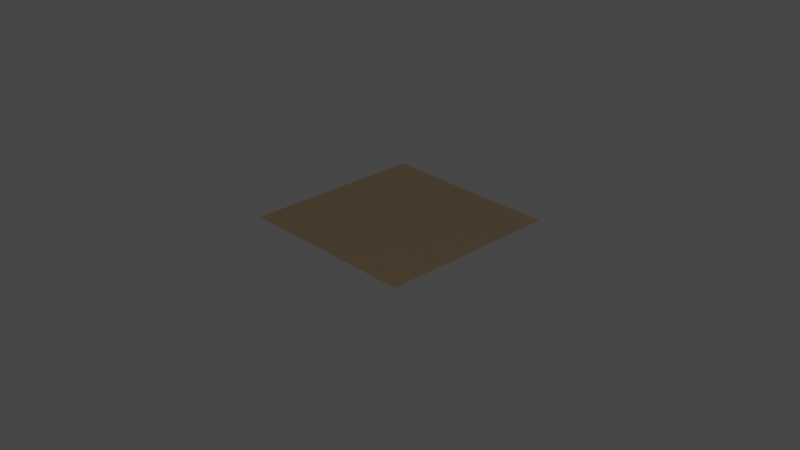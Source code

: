 # Source: gold_pure.blend  (saved by Blender 4.0.36; exported with 4.5.12 LTS)
import bpy
from mathutils import Matrix  # noqa: F401  (used for matrix-valued properties, if any)

bpy.ops.wm.read_factory_settings(use_empty=True)
scene = bpy.context.scene
scene.name = 'Scene'

# ---- collections
col_collection = bpy.data.collections.new('Collection'); scene.collection.children.link(col_collection)

# ---- materials (node trees are filled in below, after node groups)
mat_gold_pure = bpy.data.materials.new('gold_pure')
mat_gold_pure.alpha_threshold = 0.0
mat_gold_pure.use_transparent_shadow = False
mat_gold_pure.line_color = (0.0, 0.0, 0.0, 1.0)

# ---- node groups
ng_normal_bake = bpy.data.node_groups.new('normal_bake', 'ShaderNodeTree')
_s = ng_normal_bake.interface.new_socket(name='Vector', in_out='OUTPUT', socket_type='NodeSocketVector')
_s = ng_normal_bake.interface.new_socket(name='Color', in_out='INPUT', socket_type='NodeSocketVector')
_s.hide_value = True
_N = ng_normal_bake.nodes; _L = ng_normal_bake.links
n0 = _N.new('ShaderNodeVectorMath'); n0.name = 'Vector Math.001'; n0.location = (-4, -55)
n0.operation = 'DOT_PRODUCT'
n1 = _N.new('ShaderNodeVectorMath'); n1.name = 'Vector Math.005'; n1.location = (-264, -55)
n1.operation = 'CROSS_PRODUCT'
n2 = _N.new('ShaderNodeVectorMath'); n2.name = 'Vector Math.002'; n2.location = (-1, -219)
n2.operation = 'DOT_PRODUCT'
n3 = _N.new('NodeReroute'); n3.name = 'Reroute'; n3.location = (-85, 62)
n3.width = 16
n3.socket_idname = 'NodeSocketVector'
n4 = _N.new('ShaderNodeVectorMath'); n4.name = 'Vector Math'; n4.location = (2, 98)
n4.operation = 'DOT_PRODUCT'
n5 = _N.new('ShaderNodeCombineXYZ'); n5.name = 'Combine XYZ'; n5.location = (198, 2)
n6 = _N.new('ShaderNodeNewGeometry'); n6.name = 'Geometry'; n6.location = (-577, -273)
n7 = _N.new('ShaderNodeTangent'); n7.name = 'Tangent'; n7.location = (-579, 25)
n7.width = 232
n7.direction_type = 'UV_MAP'
n8 = _N.new('NodeGroupOutput'); n8.name = 'Group Output'; n8.location = (757, 49)
n9 = _N.new('NodeGroupInput'); n9.name = 'Group Input'; n9.location = (-552, 105)
n10 = _N.new('ShaderNodeVectorMath'); n10.name = 'Vector Math.004'; n10.location = (398, -39)
n10.hide = True
n10.inputs[1].default_value = (0.5, 0.5, 0.5)
n11 = _N.new('ShaderNodeVectorMath'); n11.name = 'Vector Math.003'; n11.location = (398, -4)
n11.hide = True
n11.operation = 'SCALE'
n11.inputs[3].default_value = 0.5
n12 = _N.new('ShaderNodeMath'); n12.name = 'sanctus_correct_normal_y'; n12.location = (0, 0)
n12.label = 'sanctus_correct_normal_y'
n12.operation = 'MULTIPLY'
n12.inputs[1].default_value = -1.0
_L.new(n4.outputs[1], n5.inputs[0])
_L.new(n2.outputs[1], n5.inputs[2])
_L.new(n3.outputs[0], n4.inputs[0])
_L.new(n3.outputs[0], n0.inputs[0])
_L.new(n3.outputs[0], n2.inputs[0])
_L.new(n7.outputs[0], n1.inputs[0])
_L.new(n6.outputs[1], n1.inputs[1])
_L.new(n7.outputs[0], n4.inputs[1])
_L.new(n1.outputs[0], n0.inputs[1])
_L.new(n6.outputs[1], n2.inputs[1])
_L.new(n9.outputs[0], n3.inputs[0])
_L.new(n5.outputs[0], n11.inputs[0])
_L.new(n10.outputs[0], n8.inputs[0])
_L.new(n11.outputs[0], n10.inputs[0])
_L.new(n0.outputs[1], n12.inputs[0])
_L.new(n12.outputs[0], n5.inputs[1])
n8.is_active_output = True
ng_clouds_01_002 = bpy.data.node_groups.new('Clouds 01.002', 'ShaderNodeTree')
_s = ng_clouds_01_002.interface.new_socket(name='Linear', in_out='OUTPUT', socket_type='NodeSocketFloat')
_s.min_value = 0.0
_s.max_value = 1.0
_s = ng_clouds_01_002.interface.new_socket(name='Constant', in_out='OUTPUT', socket_type='NodeSocketFloat')
_s.min_value = 0.0
_s.max_value = 0.0
_s = ng_clouds_01_002.interface.new_socket(name='Vector', in_out='INPUT', socket_type='NodeSocketVector')
_s.min_value = -1e+04
_s.max_value = 1e+04
_s.hide_value = True
_s = ng_clouds_01_002.interface.new_socket(name='Scale', in_out='INPUT', socket_type='NodeSocketFloat')
_s.default_value = 1.0
_s.min_value = -1e+04
_s.max_value = 1e+04
_s = ng_clouds_01_002.interface.new_socket(name='Mix 1', in_out='INPUT', socket_type='NodeSocketFloat')
_s.subtype = 'FACTOR'
_s.default_value = 0.7583
_s.min_value = 0.0
_s.max_value = 1.0
_s = ng_clouds_01_002.interface.new_socket(name='Mix 2', in_out='INPUT', socket_type='NodeSocketFloat')
_s.default_value = 1.0
_s.min_value = 0.0
_s.max_value = 1.0
_s = ng_clouds_01_002.interface.new_socket(name='Distortion', in_out='INPUT', socket_type='NodeSocketFloat')
_s.min_value = 0.0
_s.max_value = 1.0
_s = ng_clouds_01_002.interface.new_socket(name='Distortion', in_out='INPUT', socket_type='NodeSocketFloat')
_s.min_value = 0.0
_s.max_value = 1.0
_s = ng_clouds_01_002.interface.new_socket(name='Detail', in_out='INPUT', socket_type='NodeSocketFloat')
_s.default_value = 9.46
_s.min_value = 0.0
_s.max_value = 16.0
_s = ng_clouds_01_002.interface.new_socket(name='Detail', in_out='INPUT', socket_type='NodeSocketFloat')
_s.default_value = 0.9
_s.min_value = 0.0
_s.max_value = 16.0
_s = ng_clouds_01_002.interface.new_socket(name='Constant Seed', in_out='INPUT', socket_type='NodeSocketFloat')
_s.default_value = -9.5
_s.min_value = -1e+04
_s.max_value = 1e+04
_N = ng_clouds_01_002.nodes; _L = ng_clouds_01_002.links
n0 = _N.new('ShaderNodeVectorMath'); n0.name = 'Vector Math'; n0.location = (-470, 37)
n0.operation = 'SCALE'
n1 = _N.new('ShaderNodeMapRange'); n1.name = 'Map Range.001'; n1.location = (-472, -122)
n1.hide = True
n1.inputs[3].default_value = 0.78
n2 = _N.new('NodeGroupOutput'); n2.name = 'Group Output'; n2.location = (622, 28)
n3 = _N.new('ShaderNodeMapRange'); n3.name = 'Map Range.002'; n3.location = (-463, -179)
n3.hide = True
n3.inputs[3].default_value = 0.3
n3.inputs[4].default_value = 0.8
n4 = _N.new('ShaderNodeVectorMath'); n4.name = 'Vector Math.001'; n4.location = (-858, 207)
n4.operation = 'LENGTH'
n5 = _N.new('ShaderNodeMath'); n5.name = 'Math'; n5.location = (-688, 185)
n5.hide = True
n5.operation = 'GREATER_THAN'
n5.inputs[1].default_value = 0.0
n5.inputs[2].default_value = 0.0
n6 = _N.new('ShaderNodeMix'); n6.name = 'Mix'; n6.location = (-691, 150)
n6.data_type = 'RGBA'
n7 = _N.new('ShaderNodeTexNoise'); n7.name = 'Noise Texture.001'; n7.location = (-267, 52)
n7.inputs[2].default_value = 0.89
n8 = _N.new('ShaderNodeTexNoise'); n8.name = 'Noise Texture'; n8.location = (-103, -22)
n8.inputs[2].default_value = 3.39
n9 = _N.new('ShaderNodeTexVoronoi'); n9.name = 'Voronoi Texture'; n9.location = (62, 41)
n9.distance = 'CHEBYCHEV'
n9.inputs[2].default_value = 7.38
n9.inputs[7].default_value = 0.73
n10 = _N.new('ShaderNodeTexWhiteNoise'); n10.name = 'White Noise Texture'; n10.location = (251, -129)
n10.noise_dimensions = '4D'
n11 = _N.new('ShaderNodeMapRange'); n11.name = 'Map Range.003'; n11.location = (-463, -289)
n11.hide = True
n11.inputs[4].default_value = 0.2
n12 = _N.new('NodeGroupInput'); n12.name = 'Group Input'; n12.location = (-1150, -96)
n13 = _N.new('ShaderNodeUVMap'); n13.name = 'UV Map'; n13.location = (-1102, 45)
n14 = _N.new('ShaderNodeTexCoord'); n14.name = 'Texture Coordinate'; n14.location = (-1303, 177)
n15 = _N.new('ShaderNodeClamp'); n15.name = 'Clamp'; n15.location = (-267, -248)
n15.hide = True
n16 = _N.new('ShaderNodeClamp'); n16.name = 'Clamp.001'; n16.location = (-103, -322)
n16.hide = True
_L.new(n9.outputs[0], n2.inputs[0])
_L.new(n8.outputs[1], n9.inputs[0])
_L.new(n7.outputs[1], n8.inputs[0])
_L.new(n9.outputs[1], n10.inputs[0])
_L.new(n0.outputs[0], n7.inputs[0])
_L.new(n12.outputs[1], n0.inputs[3])
_L.new(n12.outputs[2], n1.inputs[0])
_L.new(n12.outputs[3], n3.inputs[0])
_L.new(n12.outputs[5], n8.inputs[8])
_L.new(n12.outputs[4], n11.inputs[0])
_L.new(n11.outputs[0], n7.inputs[8])
_L.new(n10.outputs[0], n2.inputs[1])
_L.new(n12.outputs[0], n4.inputs[0])
_L.new(n4.outputs[1], n5.inputs[0])
_L.new(n5.outputs[0], n6.inputs[0])
_L.new(n12.outputs[0], n6.inputs[7])
_L.new(n6.outputs[2], n0.inputs[0])
_L.new(n12.outputs[6], n7.inputs[3])
_L.new(n12.outputs[7], n8.inputs[3])
_L.new(n12.outputs[8], n10.inputs[1])
_L.new(n14.outputs[3], n6.inputs[6])
_L.new(n1.outputs[0], n15.inputs[0])
_L.new(n15.outputs[0], n7.inputs[4])
_L.new(n3.outputs[0], n16.inputs[0])
_L.new(n16.outputs[0], n8.inputs[4])
n2.is_active_output = True
ng_pure_metal = bpy.data.node_groups.new('Pure Metal', 'ShaderNodeTree')
_s = ng_pure_metal.interface.new_socket(name='BSDF', in_out='OUTPUT', socket_type='NodeSocketShader')
_s = ng_pure_metal.interface.new_socket(name='Color Bake', in_out='OUTPUT', socket_type='NodeSocketColor')
_s = ng_pure_metal.interface.new_socket(name='Metallic Bake', in_out='OUTPUT', socket_type='NodeSocketFloat')
_s.default_value = 1.0
_s = ng_pure_metal.interface.new_socket(name='Roughness Bake', in_out='OUTPUT', socket_type='NodeSocketFloat')
_s = ng_pure_metal.interface.new_socket(name='Normal Bake', in_out='OUTPUT', socket_type='NodeSocketVector')
_s.min_value = 0.0
_s.max_value = 0.0
_s = ng_pure_metal.interface.new_socket(name='--METAL--', in_out='INPUT', socket_type='NodeSocketFloat')
_s.hide_value = True
_s = ng_pure_metal.interface.new_socket(name='Color', in_out='INPUT', socket_type='NodeSocketColor')
_s.default_value = (1.0, 0.5658, 0.1562, 1.0)
_s = ng_pure_metal.interface.new_socket(name='Roughness', in_out='INPUT', socket_type='NodeSocketFloat')
_s.min_value = 0.0
_s.max_value = 1.0
_s = ng_pure_metal.interface.new_socket(name='--TEXTURE--', in_out='INPUT', socket_type='NodeSocketFloat')
_s.hide_value = True
_s = ng_pure_metal.interface.new_socket(name='Scale', in_out='INPUT', socket_type='NodeSocketFloat')
_s.default_value = 1.0
_s.min_value = -1e+04
_s.max_value = 1e+04
_s = ng_pure_metal.interface.new_socket(name='Seed', in_out='INPUT', socket_type='NodeSocketFloat')
_s.min_value = 0.0
_s.max_value = 1e+04
_s = ng_pure_metal.interface.new_socket(name='Bump', in_out='INPUT', socket_type='NodeSocketFloat')
_s.default_value = 1.0
_s.min_value = 0.0
_s.max_value = 1e+04
_s = ng_pure_metal.interface.new_socket(name='--OTHERS--', in_out='INPUT', socket_type='NodeSocketFloat')
_s.hide_value = True
_s = ng_pure_metal.interface.new_socket(name='Vector', in_out='INPUT', socket_type='NodeSocketVector')
_s.min_value = -1e+04
_s.max_value = 1e+04
_s.hide_value = True
_N = ng_pure_metal.nodes; _L = ng_pure_metal.links
n0 = _N.new('ShaderNodeBsdfPrincipled'); n0.name = 'Principled BSDF'; n0.location = (1216, 234)
n0.distribution = 'GGX'
n0.subsurface_method = 'BURLEY'
n0.inputs[3].default_value = 1.45
n0.inputs[27].default_value = (0.0, 0.0, 0.0, 1.0)
n0.inputs[28].default_value = 1.0
n1 = _N.new('NodeReroute'); n1.name = 'Reroute'; n1.location = (-397, 63)
n1.width = 16
n1.socket_idname = 'NodeSocketVector'
n2 = _N.new('ShaderNodeTexCoord'); n2.name = 'Texture Coordinate.001'; n2.location = (-585, 229)
n3 = _N.new('ShaderNodeVectorMath'); n3.name = 'Vector Math.001'; n3.location = (-801, 241)
n3.operation = 'LENGTH'
n4 = _N.new('ShaderNodeMath'); n4.name = 'Math.002'; n4.location = (-579, 387)
n4.operation = 'GREATER_THAN'
n4.inputs[1].default_value = 0.0
n5 = _N.new('ShaderNodeMix'); n5.name = 'Mix.002'; n5.location = (-414, 304)
n5.data_type = 'RGBA'
n6 = _N.new('NodeGroupInput'); n6.name = 'Group Input'; n6.location = (-925, -19)
n7 = _N.new('ShaderNodeValue'); n7.name = 'Value'; n7.location = (618, 223)
n7.outputs[0].default_value = 1.0
n8 = _N.new('NodeReroute'); n8.name = 'Reroute.001'; n8.location = (822, 117)
n8.width = 16
n9 = _N.new('NodeGroupOutput'); n9.name = 'Group Output'; n9.location = (1581, 220)
n10 = _N.new('ShaderNodeGroup'); n10.name = 'Group.001'; n10.location = (1396, -1)
n10.node_tree = ng_normal_bake
n11 = _N.new('ShaderNodeMath'); n11.name = 'Math'; n11.location = (387, -204)
n11.operation = 'MULTIPLY'
n11.inputs[1].default_value = 0.001
n12 = _N.new('ShaderNodeMath'); n12.name = 'Math.003'; n12.location = (620, -249)
n12.operation = 'MULTIPLY'
n13 = _N.new('ShaderNodeBump'); n13.name = 'Bump'; n13.location = (816, -323)
n13.inputs[2].default_value = 1.0
n14 = _N.new('ShaderNodeMath'); n14.name = 'Math.001'; n14.location = (163, -408)
n14.operation = 'DIVIDE'
n14.inputs[0].default_value = 1.0
n15 = _N.new('ShaderNodeGroup'); n15.name = 'Group'; n15.location = (180, 179)
n15.node_tree = ng_clouds_01_002
n15.inputs[1].default_value = 0.1
n15.inputs[2].default_value = 0.7583
n15.inputs[3].default_value = 0.64
n15.inputs[4].default_value = 0.63
n15.inputs[5].default_value = 0.21
n15.inputs[6].default_value = 10.56
n15.inputs[7].default_value = 1.6
n15.inputs[8].default_value = 3.2
n16 = _N.new('ShaderNodeMapRange'); n16.name = 'Map Range'; n16.location = (477, 134)
n16.hide = True
n16.inputs[3].default_value = 0.27
n16.inputs[4].default_value = 0.0
n17 = _N.new('NodeReroute'); n17.name = 'Reroute.002'; n17.location = (1108, -13)
n17.width = 16
n17.socket_idname = 'NodeSocketFloat'
n18 = _N.new('ShaderNodeMapRange'); n18.name = 'Map Range.001'; n18.location = (276, 47)
n18.inputs[4].default_value = 0.73
n19 = _N.new('ShaderNodeMath'); n19.name = 'Math.004'; n19.location = (843, 77)
n20 = _N.new('ShaderNodeVectorMath'); n20.name = 'Vector Math'; n20.location = (-260, 233)
n20.operation = 'SCALE'
n21 = _N.new('ShaderNodeVectorMath'); n21.name = 'Vector Math.002'; n21.location = (-40, 212)
n22 = _N.new('ShaderNodeCombineXYZ'); n22.name = 'Combine XYZ'; n22.location = (-254, 121)
_L.new(n0.outputs[0], n9.inputs[0])
_L.new(n17.outputs[0], n0.inputs[2])
_L.new(n15.outputs[0], n11.inputs[0])
_L.new(n13.outputs[0], n0.inputs[5])
_L.new(n3.outputs[1], n4.inputs[0])
_L.new(n4.outputs[0], n5.inputs[0])
_L.new(n2.outputs[3], n5.inputs[6])
_L.new(n1.outputs[0], n3.inputs[0])
_L.new(n1.outputs[0], n5.inputs[7])
_L.new(n5.outputs[2], n20.inputs[0])
_L.new(n11.outputs[0], n12.inputs[0])
_L.new(n6.outputs[8], n1.inputs[0])
_L.new(n6.outputs[4], n14.inputs[1])
_L.new(n14.outputs[0], n13.inputs[1])
_L.new(n8.outputs[0], n0.inputs[0])
_L.new(n21.outputs[0], n15.inputs[0])
_L.new(n6.outputs[4], n20.inputs[3])
_L.new(n12.outputs[0], n13.inputs[3])
_L.new(n6.outputs[6], n12.inputs[1])
_L.new(n6.outputs[1], n8.inputs[0])
_L.new(n8.outputs[0], n9.inputs[1])
_L.new(n7.outputs[0], n9.inputs[2])
_L.new(n17.outputs[0], n9.inputs[3])
_L.new(n7.outputs[0], n0.inputs[1])
_L.new(n10.outputs[0], n9.inputs[4])
_L.new(n13.outputs[0], n10.inputs[0])
_L.new(n15.outputs[1], n16.inputs[0])
_L.new(n16.outputs[0], n19.inputs[0])
_L.new(n19.outputs[0], n17.inputs[0])
_L.new(n18.outputs[0], n19.inputs[1])
_L.new(n6.outputs[2], n18.inputs[0])
_L.new(n20.outputs[0], n21.inputs[0])
_L.new(n22.outputs[0], n21.inputs[1])
_L.new(n6.outputs[5], n22.inputs[2])
n9.is_active_output = True

# ---- material node trees
mat_gold_pure.use_nodes = True; mat_gold_pure.node_tree.nodes.clear()
_N = mat_gold_pure.node_tree.nodes; _L = mat_gold_pure.node_tree.links
n0 = _N.new('ShaderNodeOutputMaterial'); n0.name = 'Material Output'; n0.location = (300, 300)
n1 = _N.new('ShaderNodeGroup'); n1.name = 'Group.001'; n1.location = (21, 283)
n1.width = 199
n1.node_tree = ng_pure_metal
n1.inputs[0].default_value = 0.0
n1.inputs[1].default_value = (0.9561, 0.7011, 0.4179, 1.0)
n1.inputs[2].default_value = 0.0
n1.inputs[3].default_value = 0.0
n1.inputs[4].default_value = 1.0
n1.inputs[5].default_value = 0.0
n1.inputs[6].default_value = 1.0
n1.inputs[7].default_value = 0.0
n1.inputs[8].default_value = (0.0, 0.0, 0.0)
_L.new(n1.outputs[0], n0.inputs[0])
n0.is_active_output = True

# ---- world
world_world = bpy.data.worlds.new('World'); scene.world = world_world
world_world.use_nodes = True; world_world.node_tree.nodes.clear()
_N = world_world.node_tree.nodes; _L = world_world.node_tree.links
n0 = _N.new('ShaderNodeOutputWorld'); n0.name = 'World Output'; n0.location = (300, 300)
n1 = _N.new('ShaderNodeBackground'); n1.name = 'Background'; n1.location = (10, 300)
n1.inputs[0].default_value = (0.05088, 0.05088, 0.05088, 1.0)
_L.new(n1.outputs[0], n0.inputs[0])
n0.is_active_output = True
world_world.color = (0.05088, 0.05088, 0.05088)
world_world.use_sun_shadow = False
world_world.sun_shadow_jitter_overblur = 0.0

# ---- cameras
cam_camera = bpy.data.cameras.new('Camera')
cam_camera.clip_end = 100.0
cam_camera.ortho_scale = 7.314

# ---- lights
light_light = bpy.data.lights.new('Light', 'POINT')
light_light.transmission_factor = 0.0
light_light.use_soft_falloff = False
light_light.energy = 1000.0
light_light.shadow_soft_size = 0.1
light_light.shadow_maximum_resolution = 0.006
light_light.use_absolute_resolution = True

# ---- meshes
me_plane = bpy.data.meshes.new('Plane')
me_plane.from_pydata([(-1.0, -1.0, 0.0), (1.0, -1.0, 0.0), (-1.0, 1.0, 0.0), (1.0, 1.0, 0.0)], [], [(0, 1, 3, 2)])
_uv = me_plane.uv_layers.new(name='UVMap')
_uv.uv.foreach_set('vector', [0.0, 0.0, 1.0, 0.0, 1.0, 1.0, 0.0, 1.0])
me_plane.materials.append(mat_gold_pure)
me_plane.use_remesh_fix_poles = True
me_plane.use_remesh_preserve_attributes = False
me_plane.update()

# ---- objects
ob_light = bpy.data.objects.new('Light', light_light)
ob_camera = bpy.data.objects.new('Camera', cam_camera)
ob_plane = bpy.data.objects.new('Plane', me_plane)

# ---- transforms, parenting, visibility, modifiers, constraints
ob_light.location = (4.076, 1.005, 5.904)
ob_light.rotation_euler = (0.6503, 0.05522, 1.866)
ob_light.lock_rotations_4d = False
ob_light.empty_display_type = 'ARROWS'
ob_light.color = (0.0, 0.0, 0.0, 0.0)
ob_light.lineart.crease_threshold = 0.0
ob_camera.location = (7.359, -6.926, 4.958)
ob_camera.rotation_euler = (1.109, 0.0, 0.8149)
ob_camera.lock_rotations_4d = False
ob_camera.empty_display_type = 'ARROWS'
ob_camera.color = (0.0, 0.0, 0.0, 0.0)
ob_camera.display_type = 'WIRE'
ob_camera.lineart.crease_threshold = 0.0
ob_plane.location = (0.0, 0.0, 0.0)

# ---- collection membership
col_collection.objects.link(ob_light)
col_collection.objects.link(ob_camera)
col_collection.objects.link(ob_plane)

# ---- scene / render settings (as saved in the file)
scene.camera = ob_camera
scene.frame_start = 1; scene.frame_end = 250; scene.frame_set(1)
scene.render.engine = 'BLENDER_EEVEE_NEXT'
scene.cycles.use_denoising = False
scene.cycles.sampling_pattern = 'TABULATED_SOBOL'
scene.cycles.use_light_tree = False
scene.view_settings.view_transform = 'Filmic'
bpy.context.view_layer.update()
